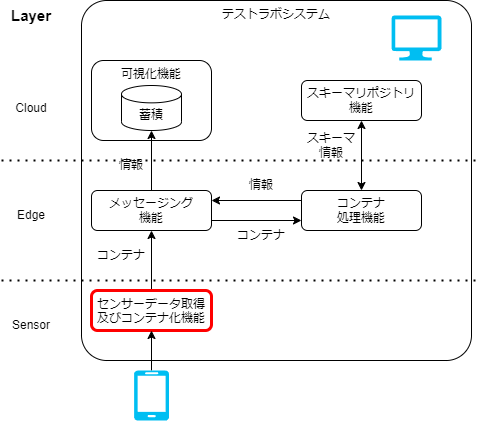

The diagram above was exported from draw.io. Its source (the exported page's mxGraphModel, read from the mxfile embedded in the PNG):
<mxGraphModel dx="492" dy="1831" grid="1" gridSize="10" guides="1" tooltips="1" connect="1" arrows="1" fold="1" page="1" pageScale="1" pageWidth="827" pageHeight="1169" math="0" shadow="0">
  <root>
    <mxCell id="0" />
    <mxCell id="1" parent="0" />
    <mxCell id="45" value="テストラボシステム" style="rounded=1;whiteSpace=wrap;html=1;fillColor=none;align=center;verticalAlign=top;arcSize=7;" parent="1" vertex="1">
      <mxGeometry x="120" y="-80" width="390" height="360" as="geometry" />
    </mxCell>
    <mxCell id="48" value="" style="edgeStyle=none;html=1;" parent="1" source="39" target="43" edge="1">
      <mxGeometry relative="1" as="geometry" />
    </mxCell>
    <mxCell id="39" value="センサーデータ取得及びコンテナ化機能" style="rounded=1;whiteSpace=wrap;html=1;fillColor=none;verticalAlign=top;strokeColor=#FF0000;strokeWidth=3;" parent="1" vertex="1">
      <mxGeometry x="130" y="210" width="120" height="40" as="geometry" />
    </mxCell>
    <mxCell id="47" value="" style="edgeStyle=none;html=1;" parent="1" source="43" target="64" edge="1">
      <mxGeometry relative="1" as="geometry" />
    </mxCell>
    <mxCell id="43" value="メッセージング&lt;br&gt;機能" style="rounded=1;whiteSpace=wrap;html=1;fillColor=none;" parent="1" vertex="1">
      <mxGeometry x="130" y="110" width="120" height="40" as="geometry" />
    </mxCell>
    <mxCell id="44" value="コンテナ&lt;br&gt;処理機能" style="rounded=1;whiteSpace=wrap;html=1;fillColor=none;" parent="1" vertex="1">
      <mxGeometry x="340" y="110" width="120" height="40" as="geometry" />
    </mxCell>
    <mxCell id="50" value="情報" style="text;html=1;strokeColor=none;fillColor=none;align=center;verticalAlign=middle;whiteSpace=wrap;rounded=0;" parent="1" vertex="1">
      <mxGeometry x="140" y="70" width="60" height="30" as="geometry" />
    </mxCell>
    <mxCell id="51" value="コンテナ" style="text;html=1;strokeColor=none;fillColor=none;align=center;verticalAlign=middle;whiteSpace=wrap;rounded=0;" parent="1" vertex="1">
      <mxGeometry x="130" y="160" width="60" height="30" as="geometry" />
    </mxCell>
    <mxCell id="53" value="" style="endArrow=classic;html=1;exitX=1;exitY=0.75;exitDx=0;exitDy=0;entryX=0;entryY=0.75;entryDx=0;entryDy=0;" parent="1" source="43" target="44" edge="1">
      <mxGeometry width="50" height="50" relative="1" as="geometry">
        <mxPoint x="380" y="370" as="sourcePoint" />
        <mxPoint x="430" y="320" as="targetPoint" />
      </mxGeometry>
    </mxCell>
    <mxCell id="55" value="" style="endArrow=classic;html=1;exitX=0;exitY=0.25;exitDx=0;exitDy=0;entryX=1;entryY=0.25;entryDx=0;entryDy=0;" parent="1" source="44" target="43" edge="1">
      <mxGeometry width="50" height="50" relative="1" as="geometry">
        <mxPoint x="380" y="370" as="sourcePoint" />
        <mxPoint x="430" y="320" as="targetPoint" />
      </mxGeometry>
    </mxCell>
    <mxCell id="61" value="スキーマリポジトリ機能" style="rounded=1;whiteSpace=wrap;html=1;fillColor=none;" parent="1" vertex="1">
      <mxGeometry x="340" width="120" height="40" as="geometry" />
    </mxCell>
    <mxCell id="64" value="蓄積" style="shape=cylinder3;whiteSpace=wrap;html=1;boundedLbl=1;backgroundOutline=1;size=8.676963806152344;" parent="1" vertex="1">
      <mxGeometry x="160" y="5" width="60" height="45" as="geometry" />
    </mxCell>
    <mxCell id="66" value="コンテナ" style="text;html=1;strokeColor=none;fillColor=none;align=center;verticalAlign=middle;whiteSpace=wrap;rounded=0;" parent="1" vertex="1">
      <mxGeometry x="270" y="140" width="60" height="30" as="geometry" />
    </mxCell>
    <mxCell id="67" value="情報" style="text;html=1;strokeColor=none;fillColor=none;align=center;verticalAlign=middle;whiteSpace=wrap;rounded=0;" parent="1" vertex="1">
      <mxGeometry x="270" y="90" width="60" height="30" as="geometry" />
    </mxCell>
    <mxCell id="68" value="スキーマ情報" style="text;html=1;strokeColor=none;fillColor=none;align=center;verticalAlign=middle;whiteSpace=wrap;rounded=0;" parent="1" vertex="1">
      <mxGeometry x="340" y="50" width="60" height="30" as="geometry" />
    </mxCell>
    <mxCell id="69" value="" style="endArrow=classic;startArrow=classic;html=1;entryX=0.5;entryY=1;entryDx=0;entryDy=0;exitX=0.5;exitY=0;exitDx=0;exitDy=0;" parent="1" source="44" target="61" edge="1">
      <mxGeometry width="50" height="50" relative="1" as="geometry">
        <mxPoint x="280" y="210" as="sourcePoint" />
        <mxPoint x="330" y="160" as="targetPoint" />
      </mxGeometry>
    </mxCell>
    <mxCell id="74" value="" style="edgeStyle=none;html=1;" parent="1" source="72" target="39" edge="1">
      <mxGeometry relative="1" as="geometry">
        <mxPoint x="280" y="350" as="targetPoint" />
      </mxGeometry>
    </mxCell>
    <mxCell id="72" value="" style="verticalLabelPosition=bottom;html=1;verticalAlign=top;align=center;strokeColor=none;fillColor=#00BEF2;shape=mxgraph.azure.mobile;pointerEvents=1;" parent="1" vertex="1">
      <mxGeometry x="172.5" y="290" width="35" height="50" as="geometry" />
    </mxCell>
    <mxCell id="73" value="" style="verticalLabelPosition=bottom;html=1;verticalAlign=top;align=center;strokeColor=none;fillColor=#00BEF2;shape=mxgraph.azure.computer;pointerEvents=1;" parent="1" vertex="1">
      <mxGeometry x="430" y="-65" width="50" height="45" as="geometry" />
    </mxCell>
    <mxCell id="75" value="可視化機能" style="rounded=1;whiteSpace=wrap;html=1;fillColor=none;verticalAlign=top;" parent="1" vertex="1">
      <mxGeometry x="130" y="-20" width="120" height="80" as="geometry" />
    </mxCell>
    <mxCell id="79" value="" style="endArrow=none;dashed=1;html=1;dashPattern=1 3;strokeWidth=2;" parent="1" edge="1">
      <mxGeometry width="50" height="50" relative="1" as="geometry">
        <mxPoint x="40" y="80" as="sourcePoint" />
        <mxPoint x="520" y="80" as="targetPoint" />
      </mxGeometry>
    </mxCell>
    <mxCell id="80" value="" style="endArrow=none;dashed=1;html=1;dashPattern=1 3;strokeWidth=2;" parent="1" edge="1">
      <mxGeometry width="50" height="50" relative="1" as="geometry">
        <mxPoint x="40" y="200" as="sourcePoint" />
        <mxPoint x="520" y="200" as="targetPoint" />
      </mxGeometry>
    </mxCell>
    <mxCell id="81" value="Cloud" style="text;html=1;strokeColor=none;fillColor=none;align=center;verticalAlign=middle;whiteSpace=wrap;rounded=0;" parent="1" vertex="1">
      <mxGeometry x="40" y="12.5" width="60" height="30" as="geometry" />
    </mxCell>
    <mxCell id="82" value="Layer" style="text;html=1;strokeColor=none;fillColor=none;align=center;verticalAlign=middle;whiteSpace=wrap;rounded=0;fontStyle=1;fontSize=15;" parent="1" vertex="1">
      <mxGeometry x="40" y="-80" width="60" height="30" as="geometry" />
    </mxCell>
    <mxCell id="83" value="Edge" style="text;html=1;strokeColor=none;fillColor=none;align=center;verticalAlign=middle;whiteSpace=wrap;rounded=0;" parent="1" vertex="1">
      <mxGeometry x="40" y="120" width="60" height="30" as="geometry" />
    </mxCell>
    <mxCell id="84" value="Sensor" style="text;html=1;strokeColor=none;fillColor=none;align=center;verticalAlign=middle;whiteSpace=wrap;rounded=0;" parent="1" vertex="1">
      <mxGeometry x="40" y="230" width="60" height="30" as="geometry" />
    </mxCell>
  </root>
</mxGraphModel>